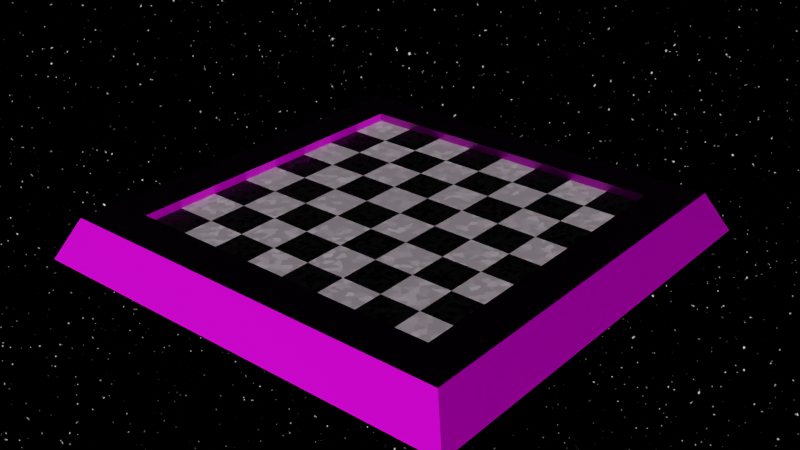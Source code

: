 # Source: Chess_Demo_Scene.blend  (saved by Blender 4.0.36; exported with 4.5.12 LTS)
import bpy
from mathutils import Matrix  # noqa: F401  (used for matrix-valued properties, if any)

bpy.ops.wm.read_factory_settings(use_empty=True)
scene = bpy.context.scene
scene.name = 'Scene'

# ---- images (referenced by path relative to the original .blend; pixels are not part of the script)
import os
ASSET_DIR = os.environ.get("B2B_ASSET_DIR", "")  # directory of the original .blend (textures are referenced by path, not embedded)
HERE = os.path.dirname(os.path.abspath(__file__))  # packed textures are extracted next to this script under _unpacked/

def load_image(name, relpath, width, height, colorspace="sRGB"):
    """Load a texture the original file referenced (path relative to the .blend, or extracted next to this script)."""
    p = next((c for c in (os.path.join(HERE, relpath), os.path.join(ASSET_DIR, relpath)) if relpath and os.path.exists(c)), "")
    if p:
        img = bpy.data.images.load(p, check_existing=True)
        img.name = name
    else:  # same state as the original file: an image datablock whose file is absent (Cycles renders it pink)
        img = bpy.data.images.new(name, width, height)
        img.source = "FILE"
        img.filepath = "//" + (relpath or name)
    img.colorspace_settings.name = colorspace
    return img
img_wood049_1k_color_jpg = load_image('Wood049_1K_Color.jpg', 'Wood049_1K_Color.jpg', 1024, 1024, 'sRGB')
img_wood049_1k_roughness_jpg = load_image('Wood049_1K_Roughness.jpg', 'Wood049_1K_Roughness.jpg', 1024, 1024, 'sRGB')
img_wood049_1k_normal_jpg = load_image('Wood049_1K_Normal.jpg', 'Wood049_1K_Normal.jpg', 1024, 1024, 'sRGB')

# ---- materials (node trees are filled in below, after node groups)
mat_white_marble = bpy.data.materials.new(' White Marble')
mat_white_marble.alpha_threshold = 0.0
mat_white_marble.line_color = (0.0, 0.0, 0.0, 1.0)
mat_black_marble = bpy.data.materials.new('Black Marble')
mat_wood = bpy.data.materials.new('Wood ')

# ---- material node trees
mat_white_marble.use_nodes = True; mat_white_marble.node_tree.nodes.clear()
_N = mat_white_marble.node_tree.nodes; _L = mat_white_marble.node_tree.links
n0 = _N.new('ShaderNodeOutputMaterial'); n0.name = 'Material Output'; n0.location = (300, 300)
n1 = _N.new('ShaderNodeTexCoord'); n1.name = 'Texture Coordinate'; n1.location = (-375, 217)
n2 = _N.new('ShaderNodeBsdfPrincipled'); n2.name = 'Principled BSDF'; n2.location = (10, 300)
n2.distribution = 'GGX'
n2.subsurface_method = 'BURLEY'
n2.inputs[0].default_value = (0.5112, 0.4345, 0.4982, 1.0)
n2.inputs[3].default_value = 1.45
n2.inputs[27].default_value = (0.0, 0.0, 0.0, 1.0)
n2.inputs[28].default_value = 1.0
n3 = _N.new('ShaderNodeTexVoronoi'); n3.name = 'Voronoi Texture'; n3.location = (-178, 217)
n3.voronoi_dimensions = '2D'
n3.distance = 'MANHATTAN'
n3.inputs[2].default_value = 62.9
_L.new(n2.outputs[0], n0.inputs[0])
_L.new(n3.outputs[1], n2.inputs[2])
_L.new(n3.outputs[1], n2.inputs[1])
n0.is_active_output = True
mat_black_marble.use_nodes = True; mat_black_marble.node_tree.nodes.clear()
_N = mat_black_marble.node_tree.nodes; _L = mat_black_marble.node_tree.links
n0 = _N.new('ShaderNodeOutputMaterial'); n0.name = 'Material Output'; n0.location = (300, 300)
n1 = _N.new('ShaderNodeBsdfPrincipled'); n1.name = 'Principled BSDF'; n1.location = (10, 300)
n1.distribution = 'GGX'
n1.subsurface_method = 'BURLEY'
n1.inputs[0].default_value = (0.0, 0.0, 0.0, 1.0)
n1.inputs[3].default_value = 1.45
n1.inputs[27].default_value = (0.0, 0.0, 0.0, 1.0)
n1.inputs[28].default_value = 1.0
n2 = _N.new('ShaderNodeTexCoord'); n2.name = 'Texture Coordinate'; n2.location = (-395, 217)
n3 = _N.new('ShaderNodeTexVoronoi'); n3.name = 'Voronoi Texture'; n3.location = (-217, 217)
n3.voronoi_dimensions = '2D'
n3.distance = 'MANHATTAN'
n3.inputs[2].default_value = 200.0
_L.new(n1.outputs[0], n0.inputs[0])
_L.new(n3.outputs[2], n1.inputs[9])
_L.new(n3.outputs[1], n1.inputs[2])
_L.new(n3.outputs[1], n1.inputs[1])
_L.new(n2.outputs[3], n3.inputs[0])
n0.is_active_output = True
mat_wood.use_nodes = True; mat_wood.node_tree.nodes.clear()
_N = mat_wood.node_tree.nodes; _L = mat_wood.node_tree.links
n0 = _N.new('ShaderNodeMapping'); n0.name = 'Mapping'; n0.location = (-592, 335)
n0.width = 452
n0.inputs[1].default_value = (1.4, 0.0, 0.0)
n0.inputs[2].default_value = (0.9093, 0.5236, 0.0)
n0.inputs[3].default_value = (7.6, 5.0, 2.9)
n1 = _N.new('ShaderNodeTexCoord'); n1.name = 'Texture Coordinate'; n1.location = (-839, 301)
n2 = _N.new('ShaderNodeTexImage'); n2.name = 'Image Texture'; n2.location = (-72, 329)
n2.image = img_wood049_1k_color_jpg
n2.projection = 'BOX'
n3 = _N.new('ShaderNodeTexImage'); n3.name = 'Image Texture.003'; n3.location = (68, 22)
n3.hide = True
n3.image = img_wood049_1k_roughness_jpg
n3.projection = 'BOX'
n4 = _N.new('ShaderNodeTexImage'); n4.name = 'Image Texture.002'; n4.location = (-134, -190)
n4.hide = True
n4.image = img_wood049_1k_normal_jpg
n4.projection = 'BOX'
n5 = _N.new('ShaderNodeNormalMap'); n5.name = 'Normal Map'; n5.location = (145, -117)
n6 = _N.new('ShaderNodeBsdfPrincipled'); n6.name = 'Principled BSDF'; n6.location = (395, 296)
n6.distribution = 'GGX'
n6.subsurface_method = 'BURLEY'
n6.inputs[3].default_value = 1.45
n6.inputs[13].default_value = 0.3
n6.inputs[27].default_value = (0.0, 0.0, 0.0, 1.0)
n6.inputs[28].default_value = 1.0
n7 = _N.new('ShaderNodeOutputMaterial'); n7.name = 'Material Output'; n7.location = (782, 202)
_L.new(n6.outputs[0], n7.inputs[0])
_L.new(n0.outputs[0], n2.inputs[0])
_L.new(n2.outputs[0], n6.inputs[0])
_L.new(n1.outputs[3], n0.inputs[0])
_L.new(n4.outputs[0], n5.inputs[1])
_L.new(n5.outputs[0], n6.inputs[5])
_L.new(n3.outputs[0], n6.inputs[2])
n7.is_active_output = True

# ---- world
world_world = bpy.data.worlds.new('World'); scene.world = world_world
world_world.use_nodes = True; world_world.node_tree.nodes.clear()
_N = world_world.node_tree.nodes; _L = world_world.node_tree.links
n0 = _N.new('ShaderNodeOutputWorld'); n0.name = 'World Output'; n0.location = (300, 300)
n1 = _N.new('ShaderNodeBackground'); n1.name = 'Background'; n1.location = (10, 300)
n1.inputs[1].default_value = 3.3
n2 = _N.new('ShaderNodeValToRGB'); n2.name = 'ColorRamp'; n2.location = (-257, 304)
while len(n2.color_ramp.elements) > 1: n2.color_ramp.elements.remove(n2.color_ramp.elements[-1])
n2.color_ramp.elements[0].position = 0.7; n2.color_ramp.elements[0].color = (0.0, 0.0, 0.0, 1.0)
_e = n2.color_ramp.elements.new(1.0); _e.color = (1.0, 1.0, 1.0, 1.0)
n3 = _N.new('ShaderNodeTexCoord'); n3.name = 'Texture Coordinate'; n3.location = (-674, 279)
n4 = _N.new('ShaderNodeTexNoise'); n4.name = 'Noise Texture'; n4.location = (-447, 284)
n4.inputs[2].default_value = 300.0
n4.inputs[3].default_value = 5.0
n4.inputs[4].default_value = 0.4686
_L.new(n1.outputs[0], n0.inputs[0])
_L.new(n2.outputs[0], n1.inputs[0])
_L.new(n3.outputs[3], n4.inputs[0])
_L.new(n4.outputs[0], n2.inputs[0])
n0.is_active_output = True
world_world.color = (0.05088, 0.05088, 0.05088)
world_world.use_sun_shadow = False
world_world.sun_shadow_jitter_overblur = 0.0

# ---- meshes
me_chess_board_001 = bpy.data.meshes.new('Chess Board.001')
me_chess_board_001.from_pydata([(-0.2, -0.2, 0.0), (-0.15, -0.2, 0.0), (-0.1, -0.2, 0.0), (-0.2, -0.15, 0.0), (-0.15, -0.15, 0.0), (-0.1, -0.15, 0.0), (-0.1, -0.1, 0.0), (-0.05, -0.2, 0.0), (0.0, -0.2, 0.0), (-0.05, -0.15, 0.0), (0.0, -0.15, 0.0), (0.05, -0.2, 0.0), (0.1, -0.2, 0.0), (0.05, -0.15, 0.0), (0.1, -0.15, 0.0), (0.05, -0.1, 0.0), (0.15, -0.2, 0.0), (0.2, -0.2, 0.0), (0.15, -0.15, 0.0), (0.2, -0.15, 0.0), (0.15, -0.1, 0.0), (0.2, -0.1, 0.0), (-0.2, -0.1, 0.0), (-0.15, -0.1, 0.0), (-0.2, -0.05, 0.0), (-0.15, -0.05, 0.0), (-0.2, 1.49e-08, 0.0), (-0.15, 1.49e-08, 0.0), (-0.05, -0.1, 0.0), (-0.1, -0.05, 0.0), (-0.05, -0.05, 0.0), (0.0, -0.05, 0.0), (0.0, -0.1, 0.0), (0.1, -0.1, 0.0), (0.05, -0.05, 0.0), (0.05, 1.49e-08, 0.0), (0.1, -0.05, 0.0), (0.15, -0.05, 0.0), (0.2, -0.05, 0.0), (0.15, 1.49e-08, 0.0), (0.2, 1.49e-08, 0.0), (-0.2, 0.05, 0.0), (-0.15, 0.05, 0.0), (-0.1, 0.1, 0.0), (-0.1, 1.49e-08, 0.0), (-0.05, 1.49e-08, 0.0), (0.0, 1.49e-08, 0.0), (-0.1, 0.05, 0.0), (-0.05, 0.05, 0.0), (0.0, 0.05, 0.0), (-0.05, 0.1, 0.0), (0.1, 1.49e-08, 0.0), (0.05, 0.05, 0.0), (0.05, 0.1, 0.0), (0.1, 0.1, 0.0), (0.1, 0.05, 0.0), (0.15, 0.05, 0.0), (0.2, 0.05, 0.0), (-0.2, 0.1, 0.0), (-0.15, 0.1, 0.0), (-0.2, 0.15, 0.0), (-0.15, 0.15, 0.0), (-0.2, 0.2, 0.0), (-0.15, 0.2, 0.0), (0.0, 0.1, 0.0), (-0.1, 0.15, 0.0), (-0.05, 0.15, 0.0), (-0.1, 0.2, 0.0), (-0.05, 0.2, 0.0), (0.0, 0.15, 0.0), (0.05, 0.15, 0.0), (0.1, 0.15, 0.0), (0.0, 0.2, 0.0), (0.05, 0.2, 0.0), (0.1, 0.2, 0.0), (0.15, 0.1, 0.0), (0.2, 0.1, 0.0), (0.15, 0.15, 0.0), (0.2, 0.15, 0.0), (0.15, 0.2, 0.0), (0.2, 0.2, 0.0), (-0.25, -0.25, 0.01), (-0.22, -0.22, -0.04), (-0.275, -0.275, -0.04), (0.275, 0.275, -0.04), (0.275, -0.275, -0.04), (-0.275, 0.275, -0.04), (-0.2, -0.2, 0.01), (0.2, -0.2, 0.01), (-0.2, 0.2, 0.01), (0.2, 0.2, 0.01), (0.25, 0.25, 0.01), (0.25, -0.25, 0.01), (-0.25, 0.25, 0.01)], [(82, 83), (0, 82)], [(0, 1, 4, 3), (1, 2, 5, 4), (3, 4, 23, 22), (4, 5, 6, 23), (2, 7, 9, 5), (7, 8, 10, 9), (5, 9, 28, 6), (9, 10, 32, 28), (8, 11, 13, 10), (11, 12, 14, 13), (10, 13, 15, 32), (13, 14, 33, 15), (12, 16, 18, 14), (16, 17, 19, 18), (14, 18, 20, 33), (18, 19, 21, 20), (22, 23, 25, 24), (23, 6, 29, 25), (24, 25, 27, 26), (25, 29, 44, 27), (6, 28, 30, 29), (28, 32, 31, 30), (29, 30, 45, 44), (30, 31, 46, 45), (32, 15, 34, 31), (15, 33, 36, 34), (31, 34, 35, 46), (34, 36, 51, 35), (33, 20, 37, 36), (20, 21, 38, 37), (36, 37, 39, 51), (37, 38, 40, 39), (26, 27, 42, 41), (27, 44, 47, 42), (41, 42, 59, 58), (42, 47, 43, 59), (44, 45, 48, 47), (45, 46, 49, 48), (47, 48, 50, 43), (48, 49, 64, 50), (46, 35, 52, 49), (35, 51, 55, 52), (49, 52, 53, 64), (52, 55, 54, 53), (51, 39, 56, 55), (39, 40, 57, 56), (55, 56, 75, 54), (56, 57, 76, 75), (58, 59, 61, 60), (59, 43, 65, 61), (60, 61, 63, 62), (61, 65, 67, 63), (43, 50, 66, 65), (50, 64, 69, 66), (65, 66, 68, 67), (66, 69, 72, 68), (64, 53, 70, 69), (53, 54, 71, 70), (69, 70, 73, 72), (70, 71, 74, 73), (54, 75, 77, 71), (75, 76, 78, 77), (71, 77, 79, 74), (77, 78, 80, 79), (17, 0, 87, 88), (62, 80, 90, 89), (81, 93, 86, 83), (93, 91, 84, 86), (91, 92, 85, 84), (92, 81, 83, 85), (86, 84, 85, 83), (91, 90, 88, 92), (90, 91, 93, 89), (81, 87, 89, 93), (88, 87, 81, 92), (0, 62, 89, 87), (80, 17, 88, 90)])
me_chess_board_001.polygons.foreach_set('material_index', [1, 0, 0, 1, 1, 0, 0, 1, 1, 0, 0, 1, 1, 0, 0, 1, 1, 0, 0, 1, 1, 0, 0, 1, 1, 0, 0, 1, 1, 0, 0, 1, 1, 0, 0, 1, 1, 0, 0, 1, 1, 0, 0, 1, 1, 0, 0, 1, 1, 0, 0, 1, 1, 0, 0, 1, 1, 0, 0, 1, 1, 0, 0, 1, 2, 2, 2, 2, 2, 2, 2, 2, 2, 2, 2, 2, 2])
_uv = me_chess_board_001.uv_layers.new(name='UVMap')
_uv.uv.foreach_set('vector', [0.898, 0.3752, 0.8525, 0.3752, 0.8525, 0.3297, 0.898, 0.3297, 0.8525, 0.3752, 0.8069, 0.3752, 0.8069, 0.3297, 0.8525, 0.3297, 0.898, 0.3297, 0.8525, 0.3297, 0.8525, 0.2842, 0.898, 0.2842, 0.8525, 0.3297, 0.8069, 0.3297, 0.8069, 0.2842, 0.8525, 0.2842, 0.8069, 0.3752, 0.7614, 0.3752, 0.7614, 0.3297, 0.8069, 0.3297, 0.7614, 0.3752, 0.7158, 0.3752, 0.7158, 0.3297, 0.7614, 0.3297, 0.8069, 0.3297, 0.7614, 0.3297, 0.7614, 0.2842, 0.8069, 0.2842, 0.7614, 0.3297, 0.7158, 0.3297, 0.7158, 0.2842, 0.7614, 0.2842, 0.7158, 0.3752, 0.6703, 0.3752, 0.6703, 0.3297, 0.7158, 0.3297, 0.6703, 0.3752, 0.6248, 0.3752, 0.6248, 0.3297, 0.6703, 0.3297, 0.7158, 0.3297, 0.6703, 0.3297, 0.6703, 0.2842, 0.7158, 0.2842, 0.6703, 0.3297, 0.6248, 0.3297, 0.6248, 0.2842, 0.6703, 0.2842, 0.6248, 0.3752, 0.5792, 0.3752, 0.5792, 0.3297, 0.6248, 0.3297, 0.5792, 0.3752, 0.5337, 0.3752, 0.5337, 0.3297, 0.5792, 0.3297, 0.6248, 0.3297, 0.5792, 0.3297, 0.5792, 0.2842, 0.6248, 0.2842, 0.5792, 0.3297, 0.5337, 0.3297, 0.5337, 0.2842, 0.5792, 0.2842, 0.898, 0.2842, 0.8525, 0.2842, 0.8525, 0.2386, 0.898, 0.2386, 0.8525, 0.2842, 0.8069, 0.2842, 0.8069, 0.2386, 0.8525, 0.2386, 0.898, 0.2386, 0.8525, 0.2386, 0.8525, 0.1931, 0.898, 0.1931, 0.8525, 0.2386, 0.8069, 0.2386, 0.8069, 0.1931, 0.8525, 0.1931, 0.8069, 0.2842, 0.7614, 0.2842, 0.7614, 0.2386, 0.8069, 0.2386, 0.7614, 0.2842, 0.7158, 0.2842, 0.7158, 0.2386, 0.7614, 0.2386, 0.8069, 0.2386, 0.7614, 0.2386, 0.7614, 0.1931, 0.8069, 0.1931, 0.7614, 0.2386, 0.7158, 0.2386, 0.7158, 0.1931, 0.7614, 0.1931, 0.7158, 0.2842, 0.6703, 0.2842, 0.6703, 0.2386, 0.7158, 0.2386, 0.6703, 0.2842, 0.6248, 0.2842, 0.6248, 0.2386, 0.6703, 0.2386, 0.7158, 0.2386, 0.6703, 0.2386, 0.6703, 0.1931, 0.7158, 0.1931, 0.6703, 0.2386, 0.6248, 0.2386, 0.6248, 0.1931, 0.6703, 0.1931, 0.6248, 0.2842, 0.5792, 0.2842, 0.5792, 0.2386, 0.6248, 0.2386, 0.5792, 0.2842, 0.5337, 0.2842, 0.5337, 0.2386, 0.5792, 0.2386, 0.6248, 0.2386, 0.5792, 0.2386, 0.5792, 0.1931, 0.6248, 0.1931, 0.5792, 0.2386, 0.5337, 0.2386, 0.5337, 0.1931, 0.5792, 0.1931, 0.898, 0.1931, 0.8525, 0.1931, 0.8525, 0.1475, 0.898, 0.1475, 0.8525, 0.1931, 0.8069, 0.1931, 0.8069, 0.1475, 0.8525, 0.1475, 0.898, 0.1475, 0.8525, 0.1475, 0.8525, 0.102, 0.898, 0.102, 0.8525, 0.1475, 0.8069, 0.1475, 0.8069, 0.102, 0.8525, 0.102, 0.8069, 0.1931, 0.7614, 0.1931, 0.7614, 0.1475, 0.8069, 0.1475, 0.7614, 0.1931, 0.7158, 0.1931, 0.7158, 0.1475, 0.7614, 0.1475, 0.8069, 0.1475, 0.7614, 0.1475, 0.7614, 0.102, 0.8069, 0.102, 0.7614, 0.1475, 0.7158, 0.1475, 0.7158, 0.102, 0.7614, 0.102, 0.7158, 0.1931, 0.6703, 0.1931, 0.6703, 0.1475, 0.7158, 0.1475, 0.6703, 0.1931, 0.6248, 0.1931, 0.6248, 0.1475, 0.6703, 0.1475, 0.7158, 0.1475, 0.6703, 0.1475, 0.6703, 0.102, 0.7158, 0.102, 0.6703, 0.1475, 0.6248, 0.1475, 0.6248, 0.102, 0.6703, 0.102, 0.6248, 0.1931, 0.5792, 0.1931, 0.5792, 0.1475, 0.6248, 0.1475, 0.5792, 0.1931, 0.5337, 0.1931, 0.5337, 0.1475, 0.5792, 0.1475, 0.6248, 0.1475, 0.5792, 0.1475, 0.5792, 0.102, 0.6248, 0.102, 0.5792, 0.1475, 0.5337, 0.1475, 0.5337, 0.102, 0.5792, 0.102, 0.898, 0.102, 0.8525, 0.102, 0.8525, 0.05644, 0.898, 0.05644, 0.8525, 0.102, 0.8069, 0.102, 0.8069, 0.05644, 0.8525, 0.05644, 0.898, 0.05644, 0.8525, 0.05644, 0.8525, 0.01089, 0.898, 0.01089, 0.8525, 0.05644, 0.8069, 0.05644, 0.8069, 0.01089, 0.8525, 0.01089, 0.8069, 0.102, 0.7614, 0.102, 0.7614, 0.05644, 0.8069, 0.05644, 0.7614, 0.102, 0.7158, 0.102, 0.7158, 0.05644, 0.7614, 0.05644, 0.8069, 0.05644, 0.7614, 0.05644, 0.7614, 0.01089, 0.8069, 0.01089, 0.7614, 0.05644, 0.7158, 0.05644, 0.7158, 0.01089, 0.7614, 0.01089, 0.7158, 0.102, 0.6703, 0.102, 0.6703, 0.05644, 0.7158, 0.05644, 0.6703, 0.102, 0.6248, 0.102, 0.6248, 0.05644, 0.6703, 0.05644, 0.7158, 0.05644, 0.6703, 0.05644, 0.6703, 0.01089, 0.7158, 0.01089, 0.6703, 0.05644, 0.6248, 0.05644, 0.6248, 0.01089, 0.6703, 0.01089, 0.6248, 0.102, 0.5792, 0.102, 0.5792, 0.05644, 0.6248, 0.05644, 0.5792, 0.102, 0.5337, 0.102, 0.5337, 0.05644, 0.5792, 0.05644, 0.6248, 0.05644, 0.5792, 0.05644, 0.5792, 0.01089, 0.6248, 0.01089, 0.5792, 0.05644, 0.5337, 0.05644, 0.5337, 0.01089, 0.5792, 0.01089, 0.497, 0.5337, 0.497, 0.898, 0.4881, 0.898, 0.4881, 0.5337, 0.8585, 0.397, 0.8585, 0.7614, 0.8497, 0.7614, 0.8497, 0.397, 0.6546, 0.4198, 0.6546, 0.8752, 0.605, 0.898, 0.605, 0.397, 0.5832, 0.4198, 0.5832, 0.8752, 0.5337, 0.898, 0.5337, 0.397, 0.7259, 0.4198, 0.7259, 0.8752, 0.6763, 0.898, 0.6763, 0.397, 0.1029, 0.0469, 0.1029, 0.9531, 0.001589, 0.9984, 0.001589, 0.001589, 0.01089, 0.01089, 0.5119, 0.01089, 0.5119, 0.5119, 0.01089, 0.5119, 0.01089, 0.5337, 0.05644, 0.5792, 0.05644, 0.9436, 0.01089, 0.9891, 0.05644, 0.5792, 0.01089, 0.5337, 0.4663, 0.5337, 0.4208, 0.5792, 0.4663, 0.9891, 0.4208, 0.9436, 0.4208, 0.5792, 0.4663, 0.5337, 0.05644, 0.9436, 0.4208, 0.9436, 0.4663, 0.9891, 0.01089, 0.9891, 0.8279, 0.397, 0.8279, 0.7614, 0.819, 0.7614, 0.819, 0.397, 0.8892, 0.397, 0.8892, 0.7614, 0.8803, 0.7614, 0.8803, 0.397])
me_chess_board_001.materials.append(mat_white_marble)
me_chess_board_001.materials.append(mat_black_marble)
me_chess_board_001.materials.append(mat_wood)
me_chess_board_001.use_remesh_fix_poles = True
me_chess_board_001.use_remesh_preserve_attributes = False
me_chess_board_001.use_mirror_vertex_groups = False
me_chess_board_001.update()

# ---- objects
ob_chess_board = bpy.data.objects.new('Chess Board', me_chess_board_001)

# ---- transforms, parenting, visibility, modifiers, constraints
ob_chess_board.location = (0.0, 0.0, 0.0)
ob_chess_board.lineart.crease_threshold = 0.0

# ---- collection membership
scene.collection.objects.link(ob_chess_board)

# ---- scene / render settings (as saved in the file)
scene.frame_start = 1; scene.frame_end = 1350; scene.frame_set(0)
scene.render.engine = 'CYCLES'
scene.render.image_settings.file_format = 'FFMPEG'
scene.render.image_settings.color_mode = 'RGB'
scene.render.fps = 30
scene.cycles.use_denoising = False
scene.cycles.samples = 128
scene.cycles.sampling_pattern = 'TABULATED_SOBOL'
scene.cycles.use_adaptive_sampling = False
scene.cycles.use_light_tree = False
scene.eevee.taa_samples = 12
scene.eevee.gtao_distance = 2.3
scene.eevee.bokeh_max_size = 10.0
scene.eevee.use_raytracing = True
scene.view_settings.view_transform = 'Filmic'
bpy.context.view_layer.update()

# ---- added for rendering (the .blend has no active camera and no usable light): camera, sun
cam_auto = bpy.data.cameras.new('AutoCamera')
cam_auto.lens = 50.0
cam_auto.sensor_width = 36.0
cam_auto.clip_end = 1000.0
ob_auto_camera = bpy.data.objects.new('AutoCamera', cam_auto)
scene.collection.objects.link(ob_auto_camera)
ob_auto_camera.location = (0.721141, -0.865369, 0.561913)
ob_auto_camera.rotation_euler = (1.09748, -7.21219e-08, 0.694738)
scene.camera = ob_auto_camera
light_auto_sun = bpy.data.lights.new('AutoSun', 'SUN')
light_auto_sun.energy = 3.0
light_auto_sun.angle = 0.0523599
ob_auto_sun = bpy.data.objects.new('AutoSun', light_auto_sun)
scene.collection.objects.link(ob_auto_sun)
ob_auto_sun.rotation_euler = (0.872665, 0.174533, 0.523599)
bpy.context.view_layer.update()
